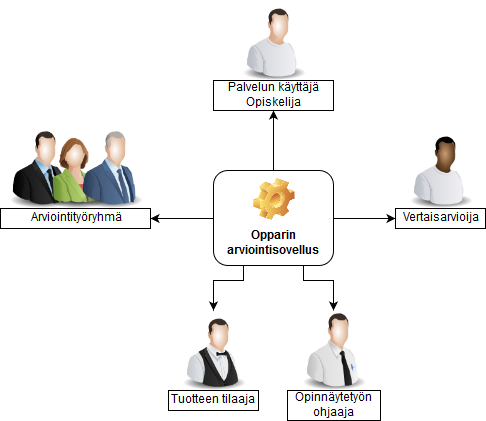

The diagram above was exported from draw.io. Its source (the exported page's mxGraphModel, read from the mxfile embedded in the PNG):
<mxGraphModel dx="1204" dy="770" grid="1" gridSize="10" guides="1" tooltips="1" connect="1" arrows="1" fold="1" page="1" pageScale="1" pageWidth="826" pageHeight="1169" background="#ffffff" math="0" shadow="0">
  <root>
    <mxCell id="0" />
    <mxCell id="1" parent="0" />
    <mxCell id="2" value="Opparin arviointisovellus&lt;br&gt;" style="label;whiteSpace=wrap;html=1;align=center;verticalAlign=bottom;spacingLeft=0;spacingBottom=4;imageAlign=center;imageVerticalAlign=top;image=img/clipart/Gear_128x128.png" parent="1" vertex="1">
      <mxGeometry x="353" y="530" width="120" height="95" as="geometry" />
    </mxCell>
    <mxCell id="3" value="" style="image;html=1;labelBackgroundColor=#ffffff;image=img/lib/clip_art/people/Worker_Man_128x128.png" parent="1" vertex="1">
      <mxGeometry x="373" y="360" width="80" height="80" as="geometry" />
    </mxCell>
    <mxCell id="7" value="Palvelun käyttäjä&lt;br&gt;Opiskelija&lt;br&gt;" style="whiteSpace=wrap;html=1;" parent="1" vertex="1">
      <mxGeometry x="353" y="440" width="120" height="30" as="geometry" />
    </mxCell>
    <mxCell id="8" value="" style="endArrow=classic;html=1;entryX=0.5;entryY=1;exitX=0.5;exitY=0;" parent="1" source="2" target="7" edge="1">
      <mxGeometry width="50" height="50" relative="1" as="geometry">
        <mxPoint x="350" y="700" as="sourcePoint" />
        <mxPoint x="400" y="650" as="targetPoint" />
      </mxGeometry>
    </mxCell>
    <mxCell id="12" value="Arviointityöryhmä" style="whiteSpace=wrap;html=1;" parent="1" vertex="1">
      <mxGeometry x="140" y="568" width="150" height="20" as="geometry" />
    </mxCell>
    <mxCell id="13" value="Opinnäytetyön ohjaaja&lt;br&gt;" style="whiteSpace=wrap;html=1;" parent="1" vertex="1">
      <mxGeometry x="427" y="750" width="93" height="30" as="geometry" />
    </mxCell>
    <mxCell id="14" value="Vertaisarvioija" style="whiteSpace=wrap;html=1;" parent="1" vertex="1">
      <mxGeometry x="535" y="568" width="90" height="20" as="geometry" />
    </mxCell>
    <mxCell id="15" value="" style="image;html=1;labelBackgroundColor=#ffffff;image=img/lib/clip_art/people/Suit_Man_128x128.png" parent="1" vertex="1">
      <mxGeometry x="140" y="488" width="80" height="80" as="geometry" />
    </mxCell>
    <mxCell id="16" value="" style="image;html=1;labelBackgroundColor=#ffffff;image=img/lib/clip_art/people/Suit_Woman_Green_128x128.png" parent="1" vertex="1">
      <mxGeometry x="175" y="488" width="80" height="80" as="geometry" />
    </mxCell>
    <mxCell id="17" value="" style="image;html=1;labelBackgroundColor=#ffffff;image=img/lib/clip_art/people/Suit_Man_Blue_128x128.png" parent="1" vertex="1">
      <mxGeometry x="210" y="488" width="80" height="80" as="geometry" />
    </mxCell>
    <mxCell id="19" value="" style="endArrow=classic;html=1;entryX=1;entryY=0.5;exitX=0;exitY=0.5;" parent="1" source="2" target="12" edge="1">
      <mxGeometry width="50" height="50" relative="1" as="geometry">
        <mxPoint x="20" y="940" as="sourcePoint" />
        <mxPoint x="70" y="890" as="targetPoint" />
      </mxGeometry>
    </mxCell>
    <mxCell id="21" value="" style="edgeStyle=orthogonalEdgeStyle;rounded=0;html=1;jettySize=auto;orthogonalLoop=1;exitX=0.75;exitY=1;entryX=0.5;entryY=0;" parent="1" source="2" target="20" edge="1">
      <mxGeometry relative="1" as="geometry">
        <mxPoint x="350" y="680" as="targetPoint" />
        <Array as="points">
          <mxPoint x="443" y="640" />
          <mxPoint x="473" y="640" />
        </Array>
      </mxGeometry>
    </mxCell>
    <mxCell id="20" value="" style="image;html=1;labelBackgroundColor=#ffffff;image=img/lib/clip_art/people/Tech_Man_128x128.png" parent="1" vertex="1">
      <mxGeometry x="433" y="670" width="80" height="80" as="geometry" />
    </mxCell>
    <mxCell id="23" value="" style="endArrow=classic;html=1;entryX=0;entryY=0.5;exitX=1;exitY=0.5;" parent="1" source="2" target="14" edge="1">
      <mxGeometry width="50" height="50" relative="1" as="geometry">
        <mxPoint x="20" y="900" as="sourcePoint" />
        <mxPoint x="70" y="850" as="targetPoint" />
      </mxGeometry>
    </mxCell>
    <mxCell id="25" value="" style="image;html=1;labelBackgroundColor=#ffffff;image=img/lib/clip_art/people/Worker_Black_128x128.png" parent="1" vertex="1">
      <mxGeometry x="540" y="488" width="80" height="80" as="geometry" />
    </mxCell>
    <mxCell id="26" value="" style="image;html=1;labelBackgroundColor=#ffffff;image=img/lib/clip_art/people/Waiter_128x128.png" parent="1" vertex="1">
      <mxGeometry x="313" y="670" width="80" height="80" as="geometry" />
    </mxCell>
    <mxCell id="27" value="Tuotteen tilaaja&lt;br&gt;" style="whiteSpace=wrap;html=1;" parent="1" vertex="1">
      <mxGeometry x="308" y="750" width="90" height="20" as="geometry" />
    </mxCell>
    <mxCell id="28" value="" style="endArrow=classic;html=1;entryX=0.5;entryY=0;exitX=0.25;exitY=1;rounded=0;" parent="1" source="2" target="26" edge="1">
      <mxGeometry width="50" height="50" relative="1" as="geometry">
        <mxPoint x="20" y="900" as="sourcePoint" />
        <mxPoint x="70" y="850" as="targetPoint" />
        <Array as="points">
          <mxPoint x="383" y="640" />
          <mxPoint x="353" y="640" />
        </Array>
      </mxGeometry>
    </mxCell>
  </root>
</mxGraphModel>